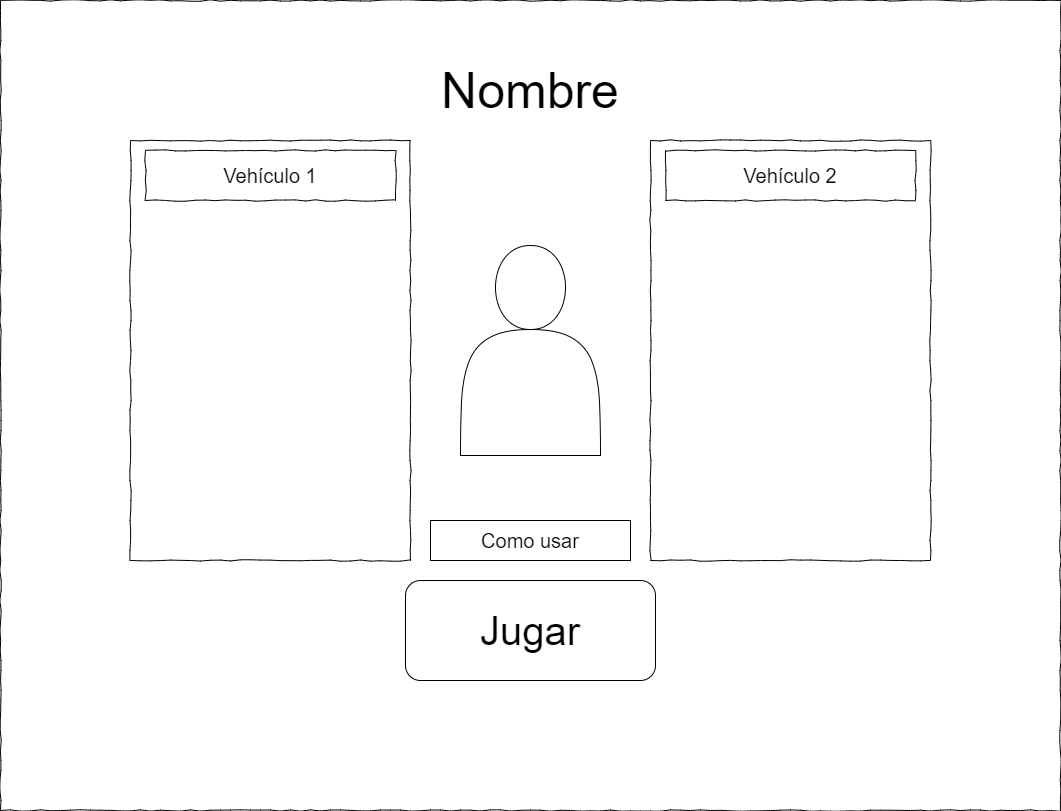

The diagram above was exported from draw.io. Its source (the exported page's mxGraphModel, read from the mxfile embedded in the PNG):
<mxGraphModel dx="1038" dy="547" grid="1" gridSize="10" guides="1" tooltips="1" connect="1" arrows="1" fold="1" page="1" pageScale="1" pageWidth="1100" pageHeight="850" background="none" math="0" shadow="0">
  <root>
    <mxCell id="0" />
    <mxCell id="1" parent="0" />
    <mxCell id="677b7b8949515195-1" value="" style="whiteSpace=wrap;html=1;rounded=0;shadow=0;labelBackgroundColor=none;strokeColor=#000000;strokeWidth=1;fillColor=none;fontFamily=Verdana;fontSize=12;fontColor=#000000;align=center;comic=1;" parent="1" vertex="1">
      <mxGeometry x="20" y="20" width="1060" height="810" as="geometry" />
    </mxCell>
    <mxCell id="0iI_cwuU_maGWXYjGjUb-7" value="" style="rounded=1;whiteSpace=wrap;html=1;" parent="1" vertex="1">
      <mxGeometry x="425" y="600" width="250" height="100" as="geometry" />
    </mxCell>
    <mxCell id="0iI_cwuU_maGWXYjGjUb-8" value="Nombre" style="text;html=1;strokeColor=none;fillColor=none;align=center;verticalAlign=middle;whiteSpace=wrap;rounded=0;fontSize=50;" parent="1" vertex="1">
      <mxGeometry x="275" y="60" width="550" height="100" as="geometry" />
    </mxCell>
    <mxCell id="0iI_cwuU_maGWXYjGjUb-9" value="Jugar" style="text;html=1;strokeColor=none;fillColor=none;align=center;verticalAlign=middle;whiteSpace=wrap;rounded=0;fontSize=40;" parent="1" vertex="1">
      <mxGeometry x="520" y="635" width="60" height="30" as="geometry" />
    </mxCell>
    <mxCell id="0iI_cwuU_maGWXYjGjUb-10" value="" style="rounded=0;whiteSpace=wrap;html=1;fontSize=40;" parent="1" vertex="1">
      <mxGeometry x="450" y="540" width="200" height="40" as="geometry" />
    </mxCell>
    <mxCell id="0iI_cwuU_maGWXYjGjUb-11" value="Como usar" style="text;html=1;strokeColor=none;fillColor=none;align=center;verticalAlign=middle;whiteSpace=wrap;rounded=0;fontSize=20;" parent="1" vertex="1">
      <mxGeometry x="485" y="547.5" width="130" height="25" as="geometry" />
    </mxCell>
    <mxCell id="0iI_cwuU_maGWXYjGjUb-13" value="" style="whiteSpace=wrap;html=1;rounded=0;shadow=0;labelBackgroundColor=none;strokeColor=#000000;strokeWidth=1;fillColor=none;fontFamily=Verdana;fontSize=12;fontColor=#000000;align=center;comic=1;" parent="1" vertex="1">
      <mxGeometry x="150" y="160" width="280" height="420" as="geometry" />
    </mxCell>
    <mxCell id="0iI_cwuU_maGWXYjGjUb-14" value="" style="whiteSpace=wrap;html=1;rounded=0;shadow=0;labelBackgroundColor=none;strokeColor=#000000;strokeWidth=1;fillColor=none;fontFamily=Verdana;fontSize=12;fontColor=#000000;align=center;comic=1;" parent="1" vertex="1">
      <mxGeometry x="670" y="160" width="280" height="420" as="geometry" />
    </mxCell>
    <mxCell id="0iI_cwuU_maGWXYjGjUb-15" value="" style="shape=actor;whiteSpace=wrap;html=1;fontSize=20;" parent="1" vertex="1">
      <mxGeometry x="480" y="265" width="140" height="210" as="geometry" />
    </mxCell>
    <mxCell id="0iI_cwuU_maGWXYjGjUb-20" value="" style="whiteSpace=wrap;html=1;rounded=0;shadow=0;labelBackgroundColor=none;strokeColor=#000000;strokeWidth=1;fillColor=none;fontFamily=Verdana;fontSize=12;fontColor=#000000;align=center;comic=1;" parent="1" vertex="1">
      <mxGeometry x="165" y="170" width="250" height="50" as="geometry" />
    </mxCell>
    <mxCell id="0iI_cwuU_maGWXYjGjUb-21" value="" style="whiteSpace=wrap;html=1;rounded=0;shadow=0;labelBackgroundColor=none;strokeColor=#000000;strokeWidth=1;fillColor=none;fontFamily=Verdana;fontSize=12;fontColor=#000000;align=center;comic=1;" parent="1" vertex="1">
      <mxGeometry x="685" y="170" width="250" height="50" as="geometry" />
    </mxCell>
    <mxCell id="0iI_cwuU_maGWXYjGjUb-22" value="Vehículo 1" style="text;html=1;strokeColor=none;fillColor=none;align=center;verticalAlign=middle;whiteSpace=wrap;rounded=0;fontSize=20;" parent="1" vertex="1">
      <mxGeometry x="165" y="170" width="250" height="50" as="geometry" />
    </mxCell>
    <mxCell id="0iI_cwuU_maGWXYjGjUb-23" value="Vehículo 2" style="text;html=1;strokeColor=none;fillColor=none;align=center;verticalAlign=middle;whiteSpace=wrap;rounded=0;fontSize=20;" parent="1" vertex="1">
      <mxGeometry x="685" y="170" width="250" height="50" as="geometry" />
    </mxCell>
  </root>
</mxGraphModel>